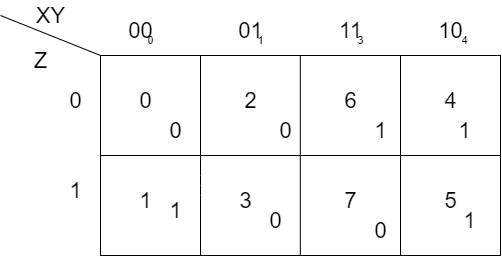

The diagram above was exported from draw.io. Its source (the exported page's mxGraphModel, read from the mxfile embedded in the PNG):
<mxGraphModel dx="678" dy="453" grid="1" gridSize="10" guides="1" tooltips="1" connect="1" arrows="1" fold="1" page="1" pageScale="1" pageWidth="1169" pageHeight="827" math="0" shadow="0">
  <root>
    <mxCell id="0" />
    <mxCell id="1" parent="0" />
    <mxCell id="DJ_LNGZGChu6tNU2x_N--1" value="" style="rounded=0;whiteSpace=wrap;html=1;" vertex="1" parent="1">
      <mxGeometry x="310" y="220" width="400" height="200" as="geometry" />
    </mxCell>
    <mxCell id="DJ_LNGZGChu6tNU2x_N--2" value="" style="endArrow=none;html=1;entryX=0;entryY=0;entryDx=0;entryDy=0;" edge="1" parent="1" target="DJ_LNGZGChu6tNU2x_N--1">
      <mxGeometry width="50" height="50" relative="1" as="geometry">
        <mxPoint x="210" y="180" as="sourcePoint" />
        <mxPoint x="190" y="200" as="targetPoint" />
      </mxGeometry>
    </mxCell>
    <mxCell id="DJ_LNGZGChu6tNU2x_N--3" value="XY" style="text;html=1;align=center;verticalAlign=middle;resizable=0;points=[];autosize=1;fontSize=22;" vertex="1" parent="1">
      <mxGeometry x="240" y="165" width="40" height="30" as="geometry" />
    </mxCell>
    <mxCell id="DJ_LNGZGChu6tNU2x_N--4" value="Z" style="text;html=1;align=center;verticalAlign=middle;resizable=0;points=[];autosize=1;fontSize=22;" vertex="1" parent="1">
      <mxGeometry x="235" y="210" width="30" height="30" as="geometry" />
    </mxCell>
    <mxCell id="DJ_LNGZGChu6tNU2x_N--5" value="" style="endArrow=none;html=1;fontSize=22;entryX=0.25;entryY=0;entryDx=0;entryDy=0;exitX=0.25;exitY=1;exitDx=0;exitDy=0;" edge="1" parent="1" source="DJ_LNGZGChu6tNU2x_N--1" target="DJ_LNGZGChu6tNU2x_N--1">
      <mxGeometry width="50" height="50" relative="1" as="geometry">
        <mxPoint x="370" y="330" as="sourcePoint" />
        <mxPoint x="420" y="280" as="targetPoint" />
        <Array as="points">
          <mxPoint x="410" y="350" />
        </Array>
      </mxGeometry>
    </mxCell>
    <mxCell id="DJ_LNGZGChu6tNU2x_N--6" value="" style="endArrow=none;html=1;fontSize=22;entryX=0.25;entryY=0;entryDx=0;entryDy=0;exitX=0.25;exitY=1;exitDx=0;exitDy=0;" edge="1" parent="1">
      <mxGeometry width="50" height="50" relative="1" as="geometry">
        <mxPoint x="509.8" y="420" as="sourcePoint" />
        <mxPoint x="509.8" y="220" as="targetPoint" />
      </mxGeometry>
    </mxCell>
    <mxCell id="DJ_LNGZGChu6tNU2x_N--8" value="" style="endArrow=none;html=1;fontSize=22;entryX=0.25;entryY=0;entryDx=0;entryDy=0;exitX=0.25;exitY=1;exitDx=0;exitDy=0;" edge="1" parent="1">
      <mxGeometry width="50" height="50" relative="1" as="geometry">
        <mxPoint x="610" y="420" as="sourcePoint" />
        <mxPoint x="610" y="220" as="targetPoint" />
      </mxGeometry>
    </mxCell>
    <mxCell id="DJ_LNGZGChu6tNU2x_N--9" value="" style="endArrow=none;html=1;fontSize=22;entryX=0;entryY=0.5;entryDx=0;entryDy=0;exitX=1;exitY=0.5;exitDx=0;exitDy=0;" edge="1" parent="1" source="DJ_LNGZGChu6tNU2x_N--1" target="DJ_LNGZGChu6tNU2x_N--1">
      <mxGeometry width="50" height="50" relative="1" as="geometry">
        <mxPoint x="220" y="370" as="sourcePoint" />
        <mxPoint x="270" y="320" as="targetPoint" />
      </mxGeometry>
    </mxCell>
    <mxCell id="DJ_LNGZGChu6tNU2x_N--10" value="00" style="text;html=1;align=center;verticalAlign=middle;resizable=0;points=[];autosize=1;fontSize=22;" vertex="1" parent="1">
      <mxGeometry x="330" y="180" width="40" height="30" as="geometry" />
    </mxCell>
    <mxCell id="DJ_LNGZGChu6tNU2x_N--11" value="0" style="text;html=1;align=center;verticalAlign=middle;resizable=0;points=[];autosize=1;fontSize=22;" vertex="1" parent="1">
      <mxGeometry x="270" y="250" width="30" height="30" as="geometry" />
    </mxCell>
    <mxCell id="DJ_LNGZGChu6tNU2x_N--12" value="1" style="text;html=1;align=center;verticalAlign=middle;resizable=0;points=[];autosize=1;fontSize=22;" vertex="1" parent="1">
      <mxGeometry x="270" y="340" width="30" height="30" as="geometry" />
    </mxCell>
    <mxCell id="DJ_LNGZGChu6tNU2x_N--13" value="01" style="text;html=1;align=center;verticalAlign=middle;resizable=0;points=[];autosize=1;fontSize=22;" vertex="1" parent="1">
      <mxGeometry x="440" y="180" width="40" height="30" as="geometry" />
    </mxCell>
    <mxCell id="DJ_LNGZGChu6tNU2x_N--14" value="11" style="text;html=1;align=center;verticalAlign=middle;resizable=0;points=[];autosize=1;fontSize=22;" vertex="1" parent="1">
      <mxGeometry x="540" y="180" width="40" height="30" as="geometry" />
    </mxCell>
    <mxCell id="DJ_LNGZGChu6tNU2x_N--15" value="10" style="text;html=1;align=center;verticalAlign=middle;resizable=0;points=[];autosize=1;fontSize=22;" vertex="1" parent="1">
      <mxGeometry x="640" y="180" width="40" height="30" as="geometry" />
    </mxCell>
    <mxCell id="DJ_LNGZGChu6tNU2x_N--17" value="0" style="text;html=1;align=center;verticalAlign=middle;resizable=0;points=[];autosize=1;fontSize=22;" vertex="1" parent="1">
      <mxGeometry x="340" y="250" width="30" height="30" as="geometry" />
    </mxCell>
    <mxCell id="DJ_LNGZGChu6tNU2x_N--18" value="1" style="text;html=1;align=center;verticalAlign=middle;resizable=0;points=[];autosize=1;fontSize=22;" vertex="1" parent="1">
      <mxGeometry x="340" y="350" width="30" height="30" as="geometry" />
    </mxCell>
    <mxCell id="DJ_LNGZGChu6tNU2x_N--19" value="2" style="text;html=1;align=center;verticalAlign=middle;resizable=0;points=[];autosize=1;fontSize=22;" vertex="1" parent="1">
      <mxGeometry x="445" y="250" width="30" height="30" as="geometry" />
    </mxCell>
    <mxCell id="DJ_LNGZGChu6tNU2x_N--20" value="3" style="text;html=1;align=center;verticalAlign=middle;resizable=0;points=[];autosize=1;fontSize=22;" vertex="1" parent="1">
      <mxGeometry x="440" y="350" width="30" height="30" as="geometry" />
    </mxCell>
    <mxCell id="DJ_LNGZGChu6tNU2x_N--21" value="6" style="text;html=1;align=center;verticalAlign=middle;resizable=0;points=[];autosize=1;fontSize=22;" vertex="1" parent="1">
      <mxGeometry x="545" y="250" width="30" height="30" as="geometry" />
    </mxCell>
    <mxCell id="DJ_LNGZGChu6tNU2x_N--22" value="7" style="text;html=1;align=center;verticalAlign=middle;resizable=0;points=[];autosize=1;fontSize=22;" vertex="1" parent="1">
      <mxGeometry x="545" y="350" width="30" height="30" as="geometry" />
    </mxCell>
    <mxCell id="DJ_LNGZGChu6tNU2x_N--23" value="4" style="text;html=1;align=center;verticalAlign=middle;resizable=0;points=[];autosize=1;fontSize=22;" vertex="1" parent="1">
      <mxGeometry x="645" y="250" width="30" height="30" as="geometry" />
    </mxCell>
    <mxCell id="DJ_LNGZGChu6tNU2x_N--24" value="5" style="text;html=1;align=center;verticalAlign=middle;resizable=0;points=[];autosize=1;fontSize=22;" vertex="1" parent="1">
      <mxGeometry x="645" y="350" width="30" height="30" as="geometry" />
    </mxCell>
    <mxCell id="DJ_LNGZGChu6tNU2x_N--25" value="0" style="text;html=1;align=center;verticalAlign=middle;resizable=0;points=[];autosize=1;fontSize=11;" vertex="1" parent="1">
      <mxGeometry x="350" y="195" width="20" height="20" as="geometry" />
    </mxCell>
    <mxCell id="DJ_LNGZGChu6tNU2x_N--26" value="1" style="text;html=1;align=center;verticalAlign=middle;resizable=0;points=[];autosize=1;fontSize=11;" vertex="1" parent="1">
      <mxGeometry x="460" y="195" width="20" height="20" as="geometry" />
    </mxCell>
    <mxCell id="DJ_LNGZGChu6tNU2x_N--27" value="3" style="text;html=1;align=center;verticalAlign=middle;resizable=0;points=[];autosize=1;fontSize=11;" vertex="1" parent="1">
      <mxGeometry x="560" y="195" width="20" height="20" as="geometry" />
    </mxCell>
    <mxCell id="DJ_LNGZGChu6tNU2x_N--28" value="4" style="text;html=1;align=center;verticalAlign=middle;resizable=0;points=[];autosize=1;fontSize=11;" vertex="1" parent="1">
      <mxGeometry x="664" y="195" width="20" height="20" as="geometry" />
    </mxCell>
    <mxCell id="DJ_LNGZGChu6tNU2x_N--29" value="1" style="text;html=1;align=center;verticalAlign=middle;resizable=0;points=[];autosize=1;fontSize=22;" vertex="1" parent="1">
      <mxGeometry x="370" y="360" width="30" height="30" as="geometry" />
    </mxCell>
    <mxCell id="DJ_LNGZGChu6tNU2x_N--30" value="1" style="text;html=1;align=center;verticalAlign=middle;resizable=0;points=[];autosize=1;fontSize=22;" vertex="1" parent="1">
      <mxGeometry x="659" y="280" width="30" height="30" as="geometry" />
    </mxCell>
    <mxCell id="DJ_LNGZGChu6tNU2x_N--31" value="1" style="text;html=1;align=center;verticalAlign=middle;resizable=0;points=[];autosize=1;fontSize=22;" vertex="1" parent="1">
      <mxGeometry x="664" y="370" width="30" height="30" as="geometry" />
    </mxCell>
    <mxCell id="DJ_LNGZGChu6tNU2x_N--32" value="1" style="text;html=1;align=center;verticalAlign=middle;resizable=0;points=[];autosize=1;fontSize=22;" vertex="1" parent="1">
      <mxGeometry x="575" y="280" width="30" height="30" as="geometry" />
    </mxCell>
    <mxCell id="DJ_LNGZGChu6tNU2x_N--33" value="0" style="text;html=1;align=center;verticalAlign=middle;resizable=0;points=[];autosize=1;fontSize=22;" vertex="1" parent="1">
      <mxGeometry x="370" y="280" width="30" height="30" as="geometry" />
    </mxCell>
    <mxCell id="DJ_LNGZGChu6tNU2x_N--34" value="0" style="text;html=1;align=center;verticalAlign=middle;resizable=0;points=[];autosize=1;fontSize=22;" vertex="1" parent="1">
      <mxGeometry x="470" y="370" width="30" height="30" as="geometry" />
    </mxCell>
    <mxCell id="DJ_LNGZGChu6tNU2x_N--35" value="0" style="text;html=1;align=center;verticalAlign=middle;resizable=0;points=[];autosize=1;fontSize=22;" vertex="1" parent="1">
      <mxGeometry x="480" y="280" width="30" height="30" as="geometry" />
    </mxCell>
    <mxCell id="DJ_LNGZGChu6tNU2x_N--36" value="0" style="text;html=1;align=center;verticalAlign=middle;resizable=0;points=[];autosize=1;fontSize=22;" vertex="1" parent="1">
      <mxGeometry x="575" y="380" width="30" height="30" as="geometry" />
    </mxCell>
  </root>
</mxGraphModel>